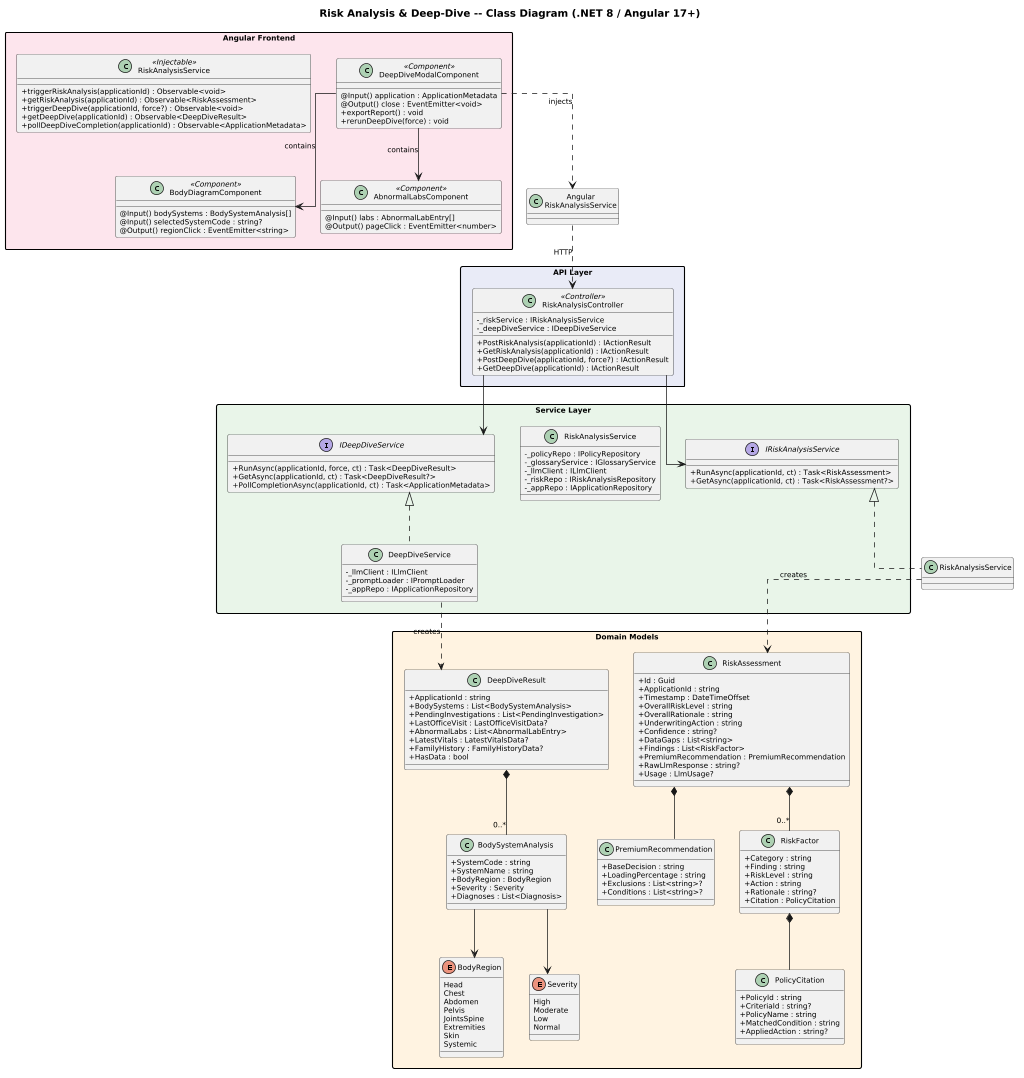

The diagram above was rendered by PlantUML. Its source (embedded in the PNG):
@startuml
scale max 1024 width
skinparam linetype ortho
skinparam classAttributeIconSize 0
skinparam defaultFontSize 10
skinparam packageStyle rectangle

title Risk Analysis & Deep-Dive -- Class Diagram (.NET 8 / Angular 17+)

package "API Layer" #E8EAF6 {
  class RiskAnalysisController <<Controller>> {
    - _riskService : IRiskAnalysisService
    - _deepDiveService : IDeepDiveService
    + PostRiskAnalysis(applicationId) : IActionResult
    + GetRiskAnalysis(applicationId) : IActionResult
    + PostDeepDive(applicationId, force?) : IActionResult
    + GetDeepDive(applicationId) : IActionResult
  }
}

package "Service Layer" #E8F5E9 {
  interface IRiskAnalysisService {
    + RunAsync(applicationId, ct) : Task<RiskAssessment>
    + GetAsync(applicationId, ct) : Task<RiskAssessment?>
  }

  class RiskAnalysisService {
    - _policyRepo : IPolicyRepository
    - _glossaryService : IGlossaryService
    - _llmClient : ILlmClient
    - _riskRepo : IRiskAnalysisRepository
    - _appRepo : IApplicationRepository
  }

  interface IDeepDiveService {
    + RunAsync(applicationId, force, ct) : Task<DeepDiveResult>
    + GetAsync(applicationId, ct) : Task<DeepDiveResult?>
    + PollCompletionAsync(applicationId, ct) : Task<ApplicationMetadata>
  }

  class DeepDiveService {
    - _llmClient : ILlmClient
    - _promptLoader : IPromptLoader
    - _appRepo : IApplicationRepository
  }
}

package "Domain Models" #FFF3E0 {
  class RiskAssessment {
    + Id : Guid
    + ApplicationId : string
    + Timestamp : DateTimeOffset
    + OverallRiskLevel : string
    + OverallRationale : string
    + UnderwritingAction : string
    + Confidence : string?
    + DataGaps : List<string>
    + Findings : List<RiskFactor>
    + PremiumRecommendation : PremiumRecommendation
    + RawLlmResponse : string?
    + Usage : LlmUsage?
  }

  class RiskFactor {
    + Category : string
    + Finding : string
    + RiskLevel : string
    + Action : string
    + Rationale : string?
    + Citation : PolicyCitation
  }

  class PolicyCitation {
    + PolicyId : string
    + CriteriaId : string?
    + PolicyName : string
    + MatchedCondition : string
    + AppliedAction : string?
  }

  class PremiumRecommendation {
    + BaseDecision : string
    + LoadingPercentage : string
    + Exclusions : List<string>?
    + Conditions : List<string>?
  }

  class DeepDiveResult {
    + ApplicationId : string
    + BodySystems : List<BodySystemAnalysis>
    + PendingInvestigations : List<PendingInvestigation>
    + LastOfficeVisit : LastOfficeVisitData?
    + AbnormalLabs : List<AbnormalLabEntry>
    + LatestVitals : LatestVitalsData?
    + FamilyHistory : FamilyHistoryData?
    + HasData : bool
  }

  class BodySystemAnalysis {
    + SystemCode : string
    + SystemName : string
    + BodyRegion : BodyRegion
    + Severity : Severity
    + Diagnoses : List<Diagnosis>
  }

  enum BodyRegion {
    Head
    Chest
    Abdomen
    Pelvis
    JointsSpine
    Extremities
    Skin
    Systemic
  }

  enum Severity {
    High
    Moderate
    Low
    Normal
  }
}

package "Angular Frontend" #FCE4EC {
  class RiskAnalysisService <<Injectable>> {
    + triggerRiskAnalysis(applicationId) : Observable<void>
    + getRiskAnalysis(applicationId) : Observable<RiskAssessment>
    + triggerDeepDive(applicationId, force?) : Observable<void>
    + getDeepDive(applicationId) : Observable<DeepDiveResult>
    + pollDeepDiveCompletion(applicationId) : Observable<ApplicationMetadata>
  }

  class BodyDiagramComponent <<Component>> {
    @Input() bodySystems : BodySystemAnalysis[]
    @Input() selectedSystemCode : string?
    @Output() regionClick : EventEmitter<string>
  }

  class DeepDiveModalComponent <<Component>> {
    @Input() application : ApplicationMetadata
    @Output() close : EventEmitter<void>
    + exportReport() : void
    + rerunDeepDive(force) : void
  }

  class AbnormalLabsComponent <<Component>> {
    @Input() labs : AbnormalLabEntry[]
    @Output() pageClick : EventEmitter<number>
  }
}

' Relationships
RiskAnalysisController --> IRiskAnalysisService
RiskAnalysisController --> IDeepDiveService
IRiskAnalysisService <|.. RiskAnalysisService
IDeepDiveService <|.. DeepDiveService
RiskAnalysisService ..> RiskAssessment : creates
DeepDiveService ..> DeepDiveResult : creates
RiskAssessment *-- "0..*" RiskFactor
RiskFactor *-- PolicyCitation
RiskAssessment *-- PremiumRecommendation
DeepDiveResult *-- "0..*" BodySystemAnalysis
BodySystemAnalysis --> BodyRegion
BodySystemAnalysis --> Severity
DeepDiveModalComponent --> BodyDiagramComponent : contains
DeepDiveModalComponent --> AbnormalLabsComponent : contains
DeepDiveModalComponent ..> "Angular\nRiskAnalysisService" : injects
"Angular\nRiskAnalysisService" ..> RiskAnalysisController : HTTP
@enduml